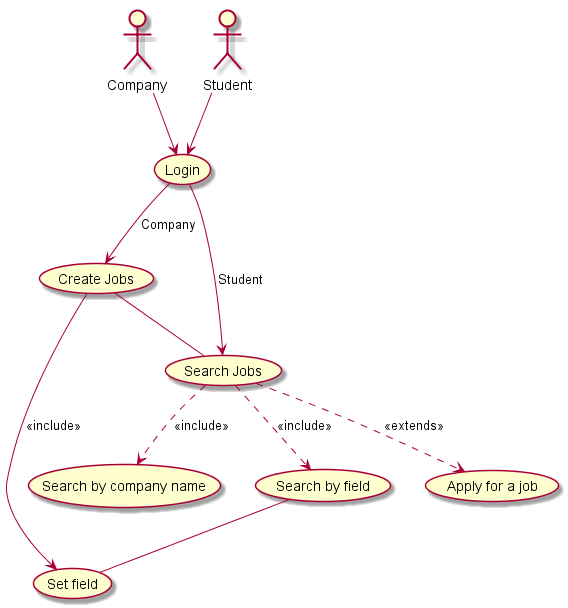

The diagram above was rendered by PlantUML. Its source (embedded in the PNG):
@startuml
Company -->(Login)
(Login) -->(Create Jobs):Company
Student -->(Login)
(Login) -->(Search Jobs):Student
(Create Jobs)--(Search Jobs)
(Create Jobs)-->(Set field):<<include>>
(Search Jobs)..>(Apply for a job):<<extends>>
(Search Jobs)..>(Search by company name):<<include>>
(Search Jobs)..>(Search by field):<<include>>
(Search by field)--(Set field)
@enduml